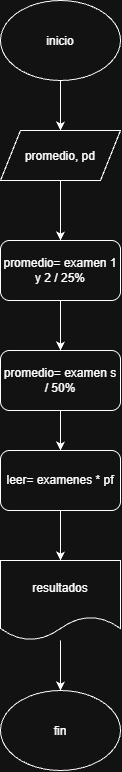

The diagram above was exported from draw.io. Its source (the exported page's mxGraphModel, read from the mxfile embedded in the PNG):
<mxGraphModel dx="921" dy="551" grid="1" gridSize="10" guides="1" tooltips="1" connect="1" arrows="1" fold="1" page="1" pageScale="1" pageWidth="827" pageHeight="1169" math="0" shadow="0">
  <root>
    <mxCell id="0" />
    <mxCell id="1" parent="0" />
    <mxCell id="WP00eZdhxMVsTmY4RKhP-13" edge="1" parent="1" source="WP00eZdhxMVsTmY4RKhP-1" style="edgeStyle=orthogonalEdgeStyle;rounded=0;orthogonalLoop=1;jettySize=auto;html=1;defaultLabelBackgroundColor=page;" target="WP00eZdhxMVsTmY4RKhP-2" value="">
      <mxGeometry relative="1" as="geometry" />
    </mxCell>
    <mxCell id="WP00eZdhxMVsTmY4RKhP-1" parent="1" style="ellipse;whiteSpace=wrap;html=1;shapeInside=1;" value="inicio" vertex="1">
      <mxGeometry height="80" width="120" x="90" y="50" as="geometry" />
    </mxCell>
    <mxCell id="WP00eZdhxMVsTmY4RKhP-6" edge="1" parent="1" source="WP00eZdhxMVsTmY4RKhP-2" style="edgeStyle=orthogonalEdgeStyle;rounded=0;orthogonalLoop=1;jettySize=auto;html=1;defaultLabelBackgroundColor=page;" target="WP00eZdhxMVsTmY4RKhP-3" value="">
      <mxGeometry relative="1" as="geometry" />
    </mxCell>
    <mxCell id="WP00eZdhxMVsTmY4RKhP-2" parent="1" style="shape=parallelogram;perimeter=parallelogramPerimeter;whiteSpace=wrap;html=1;shapeInside=1;fixedSize=1;" value="promedio, pd" vertex="1">
      <mxGeometry height="50" width="120" x="90" y="180" as="geometry" />
    </mxCell>
    <mxCell id="WP00eZdhxMVsTmY4RKhP-10" edge="1" parent="1" source="WP00eZdhxMVsTmY4RKhP-3" style="edgeStyle=orthogonalEdgeStyle;rounded=0;orthogonalLoop=1;jettySize=auto;html=1;defaultLabelBackgroundColor=page;" target="WP00eZdhxMVsTmY4RKhP-4" value="">
      <mxGeometry relative="1" as="geometry" />
    </mxCell>
    <mxCell id="WP00eZdhxMVsTmY4RKhP-3" parent="1" style="rounded=1;whiteSpace=wrap;html=1;roundedPerimeter=1;" value="promedio= examen 1 y 2 / 25%" vertex="1">
      <mxGeometry height="60" width="120" x="90" y="290" as="geometry" />
    </mxCell>
    <mxCell id="WP00eZdhxMVsTmY4RKhP-9" edge="1" parent="1" source="WP00eZdhxMVsTmY4RKhP-4" style="edgeStyle=orthogonalEdgeStyle;rounded=0;orthogonalLoop=1;jettySize=auto;html=1;defaultLabelBackgroundColor=page;" target="WP00eZdhxMVsTmY4RKhP-5" value="">
      <mxGeometry relative="1" as="geometry" />
    </mxCell>
    <mxCell id="WP00eZdhxMVsTmY4RKhP-4" parent="1" style="rounded=1;whiteSpace=wrap;html=1;roundedPerimeter=1;" value="promedio= examen s / 50%" vertex="1">
      <mxGeometry height="60" width="120" x="90" y="400" as="geometry" />
    </mxCell>
    <mxCell id="WP00eZdhxMVsTmY4RKhP-8" edge="1" parent="1" source="WP00eZdhxMVsTmY4RKhP-5" style="edgeStyle=orthogonalEdgeStyle;rounded=0;orthogonalLoop=1;jettySize=auto;html=1;defaultLabelBackgroundColor=page;" target="WP00eZdhxMVsTmY4RKhP-7" value="">
      <mxGeometry relative="1" as="geometry" />
    </mxCell>
    <mxCell id="WP00eZdhxMVsTmY4RKhP-5" parent="1" style="rounded=1;whiteSpace=wrap;html=1;roundedPerimeter=1;" value="leer= examenes * pf" vertex="1">
      <mxGeometry height="60" width="120" x="90" y="500" as="geometry" />
    </mxCell>
    <mxCell id="WP00eZdhxMVsTmY4RKhP-12" edge="1" parent="1" source="WP00eZdhxMVsTmY4RKhP-7" style="edgeStyle=orthogonalEdgeStyle;rounded=0;orthogonalLoop=1;jettySize=auto;html=1;defaultLabelBackgroundColor=page;" target="WP00eZdhxMVsTmY4RKhP-11" value="">
      <mxGeometry relative="1" as="geometry" />
    </mxCell>
    <mxCell id="WP00eZdhxMVsTmY4RKhP-7" parent="1" style="shape=document;whiteSpace=wrap;html=1;boundedLbl=1;" value="resultados" vertex="1">
      <mxGeometry height="80" width="120" x="90" y="610" as="geometry" />
    </mxCell>
    <mxCell id="WP00eZdhxMVsTmY4RKhP-11" parent="1" style="ellipse;whiteSpace=wrap;html=1;shapeInside=1;" value="fin" vertex="1">
      <mxGeometry height="80" width="120" x="90" y="740" as="geometry" />
    </mxCell>
  </root>
</mxGraphModel>